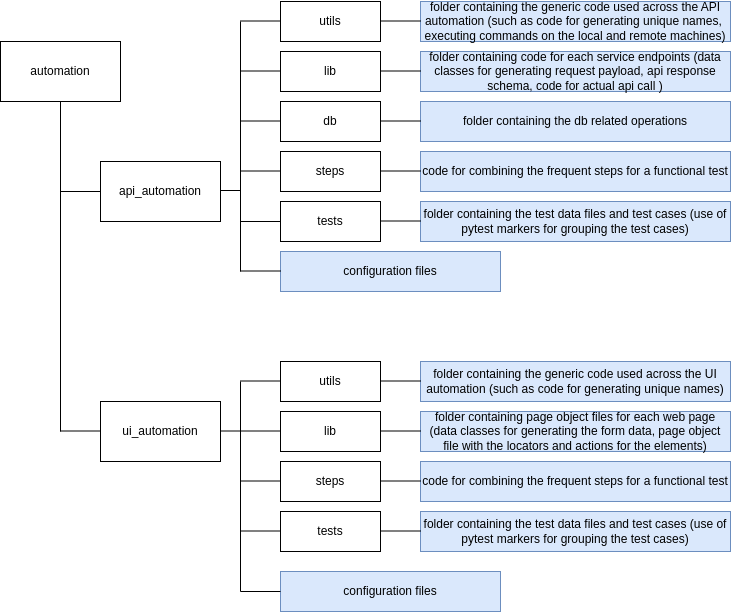

The diagram above was exported from draw.io. Its source (the exported page's mxGraphModel, read from the mxfile embedded in the PNG):
<mxGraphModel dx="808" dy="1664" grid="1" gridSize="10" guides="1" tooltips="1" connect="1" arrows="1" fold="1" page="1" pageScale="1" pageWidth="827" pageHeight="1169" math="0" shadow="0">
  <root>
    <mxCell id="0" />
    <mxCell id="1" parent="0" />
    <mxCell id="XO22q55n7Q9DKwOXyS_E-1" value="automation" style="rounded=0;whiteSpace=wrap;html=1;" vertex="1" parent="1">
      <mxGeometry x="80" y="40" width="120" height="60" as="geometry" />
    </mxCell>
    <mxCell id="XO22q55n7Q9DKwOXyS_E-2" value="api_automation" style="rounded=0;whiteSpace=wrap;html=1;" vertex="1" parent="1">
      <mxGeometry x="180" y="160" width="120" height="60" as="geometry" />
    </mxCell>
    <mxCell id="XO22q55n7Q9DKwOXyS_E-3" value="ui_automation" style="rounded=0;whiteSpace=wrap;html=1;" vertex="1" parent="1">
      <mxGeometry x="180" y="400" width="120" height="60" as="geometry" />
    </mxCell>
    <mxCell id="XO22q55n7Q9DKwOXyS_E-4" value="" style="endArrow=none;html=1;rounded=0;entryX=0.5;entryY=1;entryDx=0;entryDy=0;" edge="1" parent="1" target="XO22q55n7Q9DKwOXyS_E-1">
      <mxGeometry width="50" height="50" relative="1" as="geometry">
        <mxPoint x="140" y="430" as="sourcePoint" />
        <mxPoint x="140" y="220" as="targetPoint" />
      </mxGeometry>
    </mxCell>
    <mxCell id="XO22q55n7Q9DKwOXyS_E-5" value="" style="endArrow=none;html=1;rounded=0;entryX=0;entryY=0.5;entryDx=0;entryDy=0;" edge="1" parent="1" target="XO22q55n7Q9DKwOXyS_E-2">
      <mxGeometry width="50" height="50" relative="1" as="geometry">
        <mxPoint x="140" y="190" as="sourcePoint" />
        <mxPoint x="150" y="180" as="targetPoint" />
      </mxGeometry>
    </mxCell>
    <mxCell id="XO22q55n7Q9DKwOXyS_E-6" value="" style="endArrow=none;html=1;rounded=0;entryX=0;entryY=0.5;entryDx=0;entryDy=0;" edge="1" parent="1">
      <mxGeometry width="50" height="50" relative="1" as="geometry">
        <mxPoint x="140" y="429.5" as="sourcePoint" />
        <mxPoint x="180" y="429.5" as="targetPoint" />
      </mxGeometry>
    </mxCell>
    <mxCell id="XO22q55n7Q9DKwOXyS_E-7" value="lib" style="rounded=0;whiteSpace=wrap;html=1;" vertex="1" parent="1">
      <mxGeometry x="360" y="50" width="100" height="40" as="geometry" />
    </mxCell>
    <mxCell id="XO22q55n7Q9DKwOXyS_E-16" value="utils" style="rounded=0;whiteSpace=wrap;html=1;" vertex="1" parent="1">
      <mxGeometry x="360" width="100" height="40" as="geometry" />
    </mxCell>
    <mxCell id="XO22q55n7Q9DKwOXyS_E-18" value="db" style="rounded=0;whiteSpace=wrap;html=1;" vertex="1" parent="1">
      <mxGeometry x="360" y="100" width="100" height="40" as="geometry" />
    </mxCell>
    <mxCell id="XO22q55n7Q9DKwOXyS_E-21" value="folder containing the generic code used across the API automation (such as code for generating unique names,&amp;nbsp; executing commands on the local and remote machines)" style="text;html=1;align=center;verticalAlign=middle;whiteSpace=wrap;rounded=0;fillColor=#dae8fc;strokeColor=#6c8ebf;" vertex="1" parent="1">
      <mxGeometry x="500" width="310" height="40" as="geometry" />
    </mxCell>
    <mxCell id="XO22q55n7Q9DKwOXyS_E-22" value="" style="endArrow=none;html=1;rounded=0;" edge="1" parent="1">
      <mxGeometry width="50" height="50" relative="1" as="geometry">
        <mxPoint x="320" y="270" as="sourcePoint" />
        <mxPoint x="320" y="20" as="targetPoint" />
      </mxGeometry>
    </mxCell>
    <mxCell id="XO22q55n7Q9DKwOXyS_E-25" value="folder containing code for each service endpoints (data classes for generating request payload, api response schema, code for actual api call )" style="text;html=1;align=center;verticalAlign=middle;whiteSpace=wrap;rounded=0;fillColor=#dae8fc;strokeColor=#6c8ebf;" vertex="1" parent="1">
      <mxGeometry x="500" y="50" width="310" height="40" as="geometry" />
    </mxCell>
    <mxCell id="XO22q55n7Q9DKwOXyS_E-26" value="folder containing the db related operations" style="text;html=1;align=center;verticalAlign=middle;whiteSpace=wrap;rounded=0;fillColor=#dae8fc;strokeColor=#6c8ebf;" vertex="1" parent="1">
      <mxGeometry x="500" y="100" width="310" height="40" as="geometry" />
    </mxCell>
    <mxCell id="XO22q55n7Q9DKwOXyS_E-28" value="configuration files" style="text;html=1;align=center;verticalAlign=middle;whiteSpace=wrap;rounded=0;fillColor=#dae8fc;strokeColor=#6c8ebf;" vertex="1" parent="1">
      <mxGeometry x="360" y="250" width="220" height="40" as="geometry" />
    </mxCell>
    <mxCell id="XO22q55n7Q9DKwOXyS_E-29" value="" style="endArrow=none;html=1;rounded=0;entryX=0;entryY=0.5;entryDx=0;entryDy=0;" edge="1" parent="1">
      <mxGeometry width="50" height="50" relative="1" as="geometry">
        <mxPoint x="320" y="19.5" as="sourcePoint" />
        <mxPoint x="360" y="19.5" as="targetPoint" />
      </mxGeometry>
    </mxCell>
    <mxCell id="XO22q55n7Q9DKwOXyS_E-30" value="" style="endArrow=none;html=1;rounded=0;entryX=0;entryY=0.5;entryDx=0;entryDy=0;" edge="1" parent="1">
      <mxGeometry width="50" height="50" relative="1" as="geometry">
        <mxPoint x="320" y="69.5" as="sourcePoint" />
        <mxPoint x="360" y="69.5" as="targetPoint" />
      </mxGeometry>
    </mxCell>
    <mxCell id="XO22q55n7Q9DKwOXyS_E-31" value="" style="endArrow=none;html=1;rounded=0;entryX=0;entryY=0.5;entryDx=0;entryDy=0;" edge="1" parent="1">
      <mxGeometry width="50" height="50" relative="1" as="geometry">
        <mxPoint x="320" y="119.5" as="sourcePoint" />
        <mxPoint x="360" y="119.5" as="targetPoint" />
      </mxGeometry>
    </mxCell>
    <mxCell id="XO22q55n7Q9DKwOXyS_E-33" value="" style="endArrow=none;html=1;rounded=0;entryX=0;entryY=0.5;entryDx=0;entryDy=0;" edge="1" parent="1">
      <mxGeometry width="50" height="50" relative="1" as="geometry">
        <mxPoint x="320" y="220" as="sourcePoint" />
        <mxPoint x="360" y="220" as="targetPoint" />
      </mxGeometry>
    </mxCell>
    <mxCell id="XO22q55n7Q9DKwOXyS_E-34" value="" style="endArrow=none;html=1;rounded=0;" edge="1" parent="1">
      <mxGeometry width="50" height="50" relative="1" as="geometry">
        <mxPoint x="300" y="189" as="sourcePoint" />
        <mxPoint x="320" y="189" as="targetPoint" />
      </mxGeometry>
    </mxCell>
    <mxCell id="XO22q55n7Q9DKwOXyS_E-35" value="" style="endArrow=none;html=1;rounded=0;entryX=0;entryY=0.5;entryDx=0;entryDy=0;" edge="1" parent="1">
      <mxGeometry width="50" height="50" relative="1" as="geometry">
        <mxPoint x="460" y="19.5" as="sourcePoint" />
        <mxPoint x="500" y="19.5" as="targetPoint" />
      </mxGeometry>
    </mxCell>
    <mxCell id="XO22q55n7Q9DKwOXyS_E-36" value="" style="endArrow=none;html=1;rounded=0;entryX=0;entryY=0.5;entryDx=0;entryDy=0;" edge="1" parent="1">
      <mxGeometry width="50" height="50" relative="1" as="geometry">
        <mxPoint x="460" y="69.5" as="sourcePoint" />
        <mxPoint x="500" y="69.5" as="targetPoint" />
      </mxGeometry>
    </mxCell>
    <mxCell id="XO22q55n7Q9DKwOXyS_E-38" value="" style="endArrow=none;html=1;rounded=0;entryX=0;entryY=0.5;entryDx=0;entryDy=0;" edge="1" parent="1">
      <mxGeometry width="50" height="50" relative="1" as="geometry">
        <mxPoint x="460" y="119.5" as="sourcePoint" />
        <mxPoint x="500" y="119.5" as="targetPoint" />
      </mxGeometry>
    </mxCell>
    <mxCell id="XO22q55n7Q9DKwOXyS_E-40" value="lib" style="rounded=0;whiteSpace=wrap;html=1;" vertex="1" parent="1">
      <mxGeometry x="360" y="410" width="100" height="40" as="geometry" />
    </mxCell>
    <mxCell id="XO22q55n7Q9DKwOXyS_E-41" value="utils" style="rounded=0;whiteSpace=wrap;html=1;" vertex="1" parent="1">
      <mxGeometry x="360" y="360" width="100" height="40" as="geometry" />
    </mxCell>
    <mxCell id="XO22q55n7Q9DKwOXyS_E-42" value="steps" style="rounded=0;whiteSpace=wrap;html=1;" vertex="1" parent="1">
      <mxGeometry x="360" y="460" width="100" height="40" as="geometry" />
    </mxCell>
    <mxCell id="XO22q55n7Q9DKwOXyS_E-43" value="tests" style="rounded=0;whiteSpace=wrap;html=1;" vertex="1" parent="1">
      <mxGeometry x="360" y="510" width="100" height="40" as="geometry" />
    </mxCell>
    <mxCell id="XO22q55n7Q9DKwOXyS_E-44" value="folder containing the generic code used across the UI automation (such as code for generating unique names)" style="text;html=1;align=center;verticalAlign=middle;whiteSpace=wrap;rounded=0;fillColor=#dae8fc;strokeColor=#6c8ebf;" vertex="1" parent="1">
      <mxGeometry x="500" y="360" width="310" height="40" as="geometry" />
    </mxCell>
    <mxCell id="XO22q55n7Q9DKwOXyS_E-45" value="" style="endArrow=none;html=1;rounded=0;" edge="1" parent="1">
      <mxGeometry width="50" height="50" relative="1" as="geometry">
        <mxPoint x="320" y="590" as="sourcePoint" />
        <mxPoint x="320" y="380" as="targetPoint" />
      </mxGeometry>
    </mxCell>
    <mxCell id="XO22q55n7Q9DKwOXyS_E-46" value="folder containing page object files for each web page (data classes for generating the form data, page object file with the locators and actions for the elements)" style="text;html=1;align=center;verticalAlign=middle;whiteSpace=wrap;rounded=0;fillColor=#dae8fc;strokeColor=#6c8ebf;" vertex="1" parent="1">
      <mxGeometry x="500" y="410" width="310" height="40" as="geometry" />
    </mxCell>
    <mxCell id="XO22q55n7Q9DKwOXyS_E-47" value="code for combining the frequent steps for a functional test" style="text;html=1;align=center;verticalAlign=middle;whiteSpace=wrap;rounded=0;fillColor=#dae8fc;strokeColor=#6c8ebf;" vertex="1" parent="1">
      <mxGeometry x="500" y="460" width="310" height="40" as="geometry" />
    </mxCell>
    <mxCell id="XO22q55n7Q9DKwOXyS_E-48" value="folder containing the test data files and test cases (use of pytest markers for grouping the test cases)" style="text;html=1;align=center;verticalAlign=middle;whiteSpace=wrap;rounded=0;fillColor=#dae8fc;strokeColor=#6c8ebf;" vertex="1" parent="1">
      <mxGeometry x="500" y="510" width="310" height="40" as="geometry" />
    </mxCell>
    <mxCell id="XO22q55n7Q9DKwOXyS_E-49" value="configuration files" style="text;html=1;align=center;verticalAlign=middle;whiteSpace=wrap;rounded=0;fillColor=#dae8fc;strokeColor=#6c8ebf;" vertex="1" parent="1">
      <mxGeometry x="360" y="570" width="220" height="40" as="geometry" />
    </mxCell>
    <mxCell id="XO22q55n7Q9DKwOXyS_E-50" value="" style="endArrow=none;html=1;rounded=0;entryX=0;entryY=0.5;entryDx=0;entryDy=0;" edge="1" parent="1">
      <mxGeometry width="50" height="50" relative="1" as="geometry">
        <mxPoint x="320" y="379.5" as="sourcePoint" />
        <mxPoint x="360" y="379.5" as="targetPoint" />
      </mxGeometry>
    </mxCell>
    <mxCell id="XO22q55n7Q9DKwOXyS_E-51" value="" style="endArrow=none;html=1;rounded=0;entryX=0;entryY=0.5;entryDx=0;entryDy=0;" edge="1" parent="1">
      <mxGeometry width="50" height="50" relative="1" as="geometry">
        <mxPoint x="320" y="429.5" as="sourcePoint" />
        <mxPoint x="360" y="429.5" as="targetPoint" />
      </mxGeometry>
    </mxCell>
    <mxCell id="XO22q55n7Q9DKwOXyS_E-52" value="" style="endArrow=none;html=1;rounded=0;entryX=0;entryY=0.5;entryDx=0;entryDy=0;" edge="1" parent="1">
      <mxGeometry width="50" height="50" relative="1" as="geometry">
        <mxPoint x="320" y="479.5" as="sourcePoint" />
        <mxPoint x="360" y="479.5" as="targetPoint" />
      </mxGeometry>
    </mxCell>
    <mxCell id="XO22q55n7Q9DKwOXyS_E-53" value="" style="endArrow=none;html=1;rounded=0;entryX=0;entryY=0.5;entryDx=0;entryDy=0;" edge="1" parent="1">
      <mxGeometry width="50" height="50" relative="1" as="geometry">
        <mxPoint x="320" y="529.5" as="sourcePoint" />
        <mxPoint x="360" y="529.5" as="targetPoint" />
      </mxGeometry>
    </mxCell>
    <mxCell id="XO22q55n7Q9DKwOXyS_E-54" value="" style="endArrow=none;html=1;rounded=0;entryX=0;entryY=0.5;entryDx=0;entryDy=0;" edge="1" parent="1">
      <mxGeometry width="50" height="50" relative="1" as="geometry">
        <mxPoint x="320" y="590" as="sourcePoint" />
        <mxPoint x="360" y="590" as="targetPoint" />
      </mxGeometry>
    </mxCell>
    <mxCell id="XO22q55n7Q9DKwOXyS_E-55" value="" style="endArrow=none;html=1;rounded=0;" edge="1" parent="1">
      <mxGeometry width="50" height="50" relative="1" as="geometry">
        <mxPoint x="300" y="429.5" as="sourcePoint" />
        <mxPoint x="320" y="429.5" as="targetPoint" />
      </mxGeometry>
    </mxCell>
    <mxCell id="XO22q55n7Q9DKwOXyS_E-56" value="" style="endArrow=none;html=1;rounded=0;entryX=0;entryY=0.5;entryDx=0;entryDy=0;" edge="1" parent="1">
      <mxGeometry width="50" height="50" relative="1" as="geometry">
        <mxPoint x="460" y="379.5" as="sourcePoint" />
        <mxPoint x="500" y="379.5" as="targetPoint" />
      </mxGeometry>
    </mxCell>
    <mxCell id="XO22q55n7Q9DKwOXyS_E-57" value="" style="endArrow=none;html=1;rounded=0;entryX=0;entryY=0.5;entryDx=0;entryDy=0;" edge="1" parent="1">
      <mxGeometry width="50" height="50" relative="1" as="geometry">
        <mxPoint x="460" y="429.5" as="sourcePoint" />
        <mxPoint x="500" y="429.5" as="targetPoint" />
      </mxGeometry>
    </mxCell>
    <mxCell id="XO22q55n7Q9DKwOXyS_E-58" value="" style="endArrow=none;html=1;rounded=0;entryX=0;entryY=0.5;entryDx=0;entryDy=0;" edge="1" parent="1">
      <mxGeometry width="50" height="50" relative="1" as="geometry">
        <mxPoint x="460" y="479.5" as="sourcePoint" />
        <mxPoint x="500" y="479.5" as="targetPoint" />
      </mxGeometry>
    </mxCell>
    <mxCell id="XO22q55n7Q9DKwOXyS_E-59" value="" style="endArrow=none;html=1;rounded=0;entryX=0;entryY=0.5;entryDx=0;entryDy=0;" edge="1" parent="1">
      <mxGeometry width="50" height="50" relative="1" as="geometry">
        <mxPoint x="460" y="529.5" as="sourcePoint" />
        <mxPoint x="500" y="529.5" as="targetPoint" />
      </mxGeometry>
    </mxCell>
    <mxCell id="XO22q55n7Q9DKwOXyS_E-60" value="" style="endArrow=none;html=1;rounded=0;entryX=0;entryY=0.5;entryDx=0;entryDy=0;" edge="1" parent="1">
      <mxGeometry width="50" height="50" relative="1" as="geometry">
        <mxPoint x="320" y="269.5" as="sourcePoint" />
        <mxPoint x="360" y="269.5" as="targetPoint" />
      </mxGeometry>
    </mxCell>
    <mxCell id="XO22q55n7Q9DKwOXyS_E-61" value="tests" style="rounded=0;whiteSpace=wrap;html=1;" vertex="1" parent="1">
      <mxGeometry x="360" y="200" width="100" height="40" as="geometry" />
    </mxCell>
    <mxCell id="XO22q55n7Q9DKwOXyS_E-62" value="folder containing the test data files and test cases (use of pytest markers for grouping the test cases)" style="text;html=1;align=center;verticalAlign=middle;whiteSpace=wrap;rounded=0;fillColor=#dae8fc;strokeColor=#6c8ebf;" vertex="1" parent="1">
      <mxGeometry x="500" y="200" width="310" height="40" as="geometry" />
    </mxCell>
    <mxCell id="XO22q55n7Q9DKwOXyS_E-63" value="" style="endArrow=none;html=1;rounded=0;entryX=0;entryY=0.5;entryDx=0;entryDy=0;" edge="1" parent="1">
      <mxGeometry width="50" height="50" relative="1" as="geometry">
        <mxPoint x="460" y="219.5" as="sourcePoint" />
        <mxPoint x="500" y="219.5" as="targetPoint" />
      </mxGeometry>
    </mxCell>
    <mxCell id="XO22q55n7Q9DKwOXyS_E-72" value="steps" style="rounded=0;whiteSpace=wrap;html=1;" vertex="1" parent="1">
      <mxGeometry x="360" y="150" width="100" height="40" as="geometry" />
    </mxCell>
    <mxCell id="XO22q55n7Q9DKwOXyS_E-73" value="code for combining the frequent steps for a functional test" style="text;html=1;align=center;verticalAlign=middle;whiteSpace=wrap;rounded=0;fillColor=#dae8fc;strokeColor=#6c8ebf;" vertex="1" parent="1">
      <mxGeometry x="500" y="150" width="310" height="40" as="geometry" />
    </mxCell>
    <mxCell id="XO22q55n7Q9DKwOXyS_E-74" value="" style="endArrow=none;html=1;rounded=0;entryX=0;entryY=0.5;entryDx=0;entryDy=0;" edge="1" parent="1">
      <mxGeometry width="50" height="50" relative="1" as="geometry">
        <mxPoint x="320" y="169.5" as="sourcePoint" />
        <mxPoint x="360" y="169.5" as="targetPoint" />
      </mxGeometry>
    </mxCell>
    <mxCell id="XO22q55n7Q9DKwOXyS_E-75" value="" style="endArrow=none;html=1;rounded=0;entryX=0;entryY=0.5;entryDx=0;entryDy=0;" edge="1" parent="1">
      <mxGeometry width="50" height="50" relative="1" as="geometry">
        <mxPoint x="460" y="169.5" as="sourcePoint" />
        <mxPoint x="500" y="169.5" as="targetPoint" />
      </mxGeometry>
    </mxCell>
  </root>
</mxGraphModel>